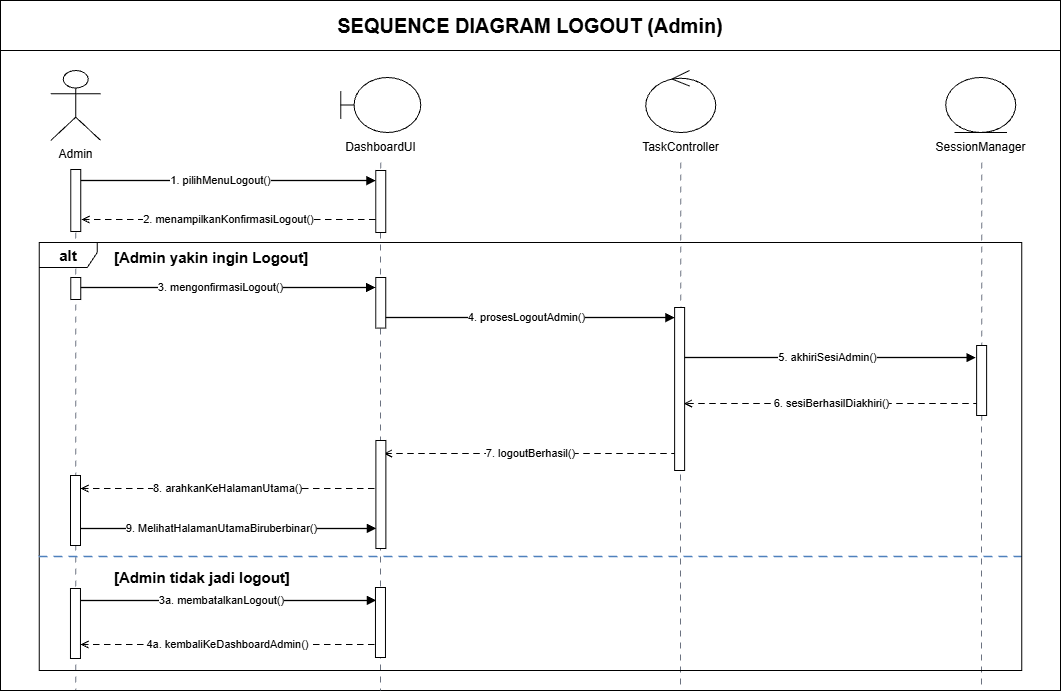

The diagram above was exported from draw.io. Its source (the exported page's mxGraphModel, read from the mxfile embedded in the PNG):
<mxGraphModel dx="-741" dy="546" grid="1" gridSize="10" guides="1" tooltips="1" connect="1" arrows="1" fold="1" page="1" pageScale="1" pageWidth="1500" pageHeight="1900" background="light-dark(#ffffff, #121212)" math="0" shadow="0">
  <root>
    <mxCell id="0" />
    <mxCell id="1" parent="0" />
    <mxCell id="77OCzhbeuPhXXXiTIKWb-5" edge="1" parent="1" style="html=1;rounded=0;orthogonalLoop=1;jettySize=auto;edgeStyle=orthogonalEdgeStyle;endArrow=block;endFill=1;strokeWidth=1.3;fontSize=11;labelBackgroundColor=#FFFFFF;entryX=0;entryY=0;entryDx=0;entryDy=5;entryPerimeter=0;" value="3a. membatalkanLogout()">
      <mxGeometry relative="1" x="-0.0403" as="geometry">
        <mxPoint as="offset" />
        <mxPoint x="1638" y="600" as="sourcePoint" />
        <mxPoint x="1935.75" y="600" as="targetPoint" />
      </mxGeometry>
    </mxCell>
    <mxCell id="ntDubzH6ktPMTGAvzo8r-13" edge="1" parent="1" style="html=1;rounded=0;orthogonalLoop=1;jettySize=auto;edgeStyle=orthogonalEdgeStyle;endArrow=block;endFill=1;strokeWidth=1.3;fontSize=11;labelBackgroundColor=#FFFFFF;entryX=0;entryY=0;entryDx=0;entryDy=5;entryPerimeter=0;" value="9. MelihatHalamanUtamaBiruberbinar()">
      <mxGeometry relative="1" x="-0.0403" as="geometry">
        <mxPoint as="offset" />
        <mxPoint x="1638" y="528" as="sourcePoint" />
        <mxPoint x="1935.75" y="528" as="targetPoint" />
      </mxGeometry>
    </mxCell>
    <mxCell id="vSCbtKauCm69Hsv0_-qf-27" edge="1" parent="1" style="endArrow=none;html=1;dashed=1;dashPattern=6 6;strokeColor=#6B7280;strokeWidth=1;exitX=0;exitY=1;exitDx=0;exitDy=-5;exitPerimeter=0;" value="">
      <mxGeometry relative="1" as="geometry">
        <mxPoint x="1635.25" y="232" as="sourcePoint" />
        <mxPoint x="1635.25" y="690" as="targetPoint" />
      </mxGeometry>
    </mxCell>
    <mxCell id="YtIvB_r6Mi7NuWggmQXO-1" parent="1" style="swimlane;whiteSpace=wrap;html=1;startSize=50;" value="&lt;font style=&quot;font-size: 20px;&quot;&gt;SEQUENCE DIAGRAM LOGOUT (Admin)&lt;/font&gt;" vertex="1">
      <mxGeometry height="690" width="1060" x="1560" as="geometry" />
    </mxCell>
    <mxCell id="YtIvB_r6Mi7NuWggmQXO-85" edge="1" parent="YtIvB_r6Mi7NuWggmQXO-1" source="YtIvB_r6Mi7NuWggmQXO-74" style="endArrow=none;html=1;dashed=1;dashPattern=6 6;strokeColor=#6B7280;strokeWidth=1;" value="">
      <mxGeometry relative="1" as="geometry">
        <mxPoint x="598.25" y="88" as="sourcePoint" />
        <mxPoint x="380" y="690" as="targetPoint" />
      </mxGeometry>
    </mxCell>
    <mxCell id="YtIvB_r6Mi7NuWggmQXO-112" edge="1" parent="YtIvB_r6Mi7NuWggmQXO-1" style="endArrow=none;html=1;dashed=1;dashPattern=6 6;strokeColor=#6B7280;strokeWidth=1;exitX=0.5;exitY=1;exitDx=0;exitDy=0;" value="">
      <mxGeometry relative="1" as="geometry">
        <mxPoint x="981.25" y="162" as="sourcePoint" />
        <mxPoint x="981" y="690" as="targetPoint" />
      </mxGeometry>
    </mxCell>
    <mxCell id="YtIvB_r6Mi7NuWggmQXO-2" parent="YtIvB_r6Mi7NuWggmQXO-1" style="shape=umlActor;verticalLabelPosition=bottom;verticalAlign=top;html=1;outlineConnect=0;" value="Admin" vertex="1">
      <mxGeometry height="70" width="50" x="50.25" y="70" as="geometry" />
    </mxCell>
    <mxCell id="YtIvB_r6Mi7NuWggmQXO-3" parent="YtIvB_r6Mi7NuWggmQXO-1" style="opacity=0;fillOpacity=0;strokeOpacity=0;" value="" vertex="1">
      <mxGeometry height="2" width="2" x="74.25" y="155" as="geometry" />
    </mxCell>
    <mxCell id="YtIvB_r6Mi7NuWggmQXO-5" parent="YtIvB_r6Mi7NuWggmQXO-1" style="opacity=0;fillOpacity=0;strokeOpacity=0;" value="" vertex="1">
      <mxGeometry height="2" width="2" x="379.25" y="155" as="geometry" />
    </mxCell>
    <mxCell id="YtIvB_r6Mi7NuWggmQXO-7" parent="YtIvB_r6Mi7NuWggmQXO-1" style="opacity=0;fillOpacity=0;strokeOpacity=0;" value="" vertex="1">
      <mxGeometry height="2" width="2" x="679.25" y="155" as="geometry" />
    </mxCell>
    <mxCell id="YtIvB_r6Mi7NuWggmQXO-9" parent="YtIvB_r6Mi7NuWggmQXO-1" style="opacity=0;fillOpacity=0;strokeOpacity=0;" value="" vertex="1">
      <mxGeometry height="2" width="2" x="979.25" y="155" as="geometry" />
    </mxCell>
    <mxCell id="YtIvB_r6Mi7NuWggmQXO-11" parent="YtIvB_r6Mi7NuWggmQXO-1" style="opacity=0;fillOpacity=0;strokeOpacity=0;" value="" vertex="1">
      <mxGeometry height="4" width="4" x="73.25" y="193" as="geometry" />
    </mxCell>
    <mxCell id="YtIvB_r6Mi7NuWggmQXO-12" parent="YtIvB_r6Mi7NuWggmQXO-1" style="opacity=0;fillOpacity=0;strokeOpacity=0;" value="" vertex="1">
      <mxGeometry height="4" width="4" x="378.25" y="193" as="geometry" />
    </mxCell>
    <mxCell id="YtIvB_r6Mi7NuWggmQXO-15" parent="YtIvB_r6Mi7NuWggmQXO-1" style="opacity=0;fillOpacity=0;strokeOpacity=0;" value="" vertex="1">
      <mxGeometry height="4" width="4" x="73.12" y="236" as="geometry" />
    </mxCell>
    <mxCell id="YtIvB_r6Mi7NuWggmQXO-16" parent="YtIvB_r6Mi7NuWggmQXO-1" style="opacity=0;fillOpacity=0;strokeOpacity=0;" value="" vertex="1">
      <mxGeometry height="4" width="4" x="378.12" y="236" as="geometry" />
    </mxCell>
    <mxCell id="YtIvB_r6Mi7NuWggmQXO-17" edge="1" parent="YtIvB_r6Mi7NuWggmQXO-1" style="html=1;rounded=0;orthogonalLoop=1;jettySize=auto;edgeStyle=orthogonalEdgeStyle;endArrow=block;endFill=1;strokeWidth=1.3;fontSize=11;labelBackgroundColor=#FFFFFF;entryX=0;entryY=0;entryDx=0;entryDy=5;entryPerimeter=0;" value="1. pilihMenuLogout()">
      <mxGeometry relative="1" x="-0.0403" as="geometry">
        <mxPoint as="offset" />
        <mxPoint x="77.25" y="180" as="sourcePoint" />
        <mxPoint x="375.25" y="179.9999999999999" as="targetPoint" />
      </mxGeometry>
    </mxCell>
    <mxCell id="YtIvB_r6Mi7NuWggmQXO-18" parent="YtIvB_r6Mi7NuWggmQXO-1" style="opacity=0;fillOpacity=0;strokeOpacity=0;" value="" vertex="1">
      <mxGeometry height="4" width="4" x="378.12" y="265" as="geometry" />
    </mxCell>
    <mxCell id="YtIvB_r6Mi7NuWggmQXO-19" parent="YtIvB_r6Mi7NuWggmQXO-1" style="opacity=0;fillOpacity=0;strokeOpacity=0;" value="" vertex="1">
      <mxGeometry height="4" width="4" x="678.12" y="265" as="geometry" />
    </mxCell>
    <mxCell id="YtIvB_r6Mi7NuWggmQXO-21" parent="YtIvB_r6Mi7NuWggmQXO-1" style="opacity=0;fillOpacity=0;strokeOpacity=0;" value="" vertex="1">
      <mxGeometry height="4" width="4" x="678.37" y="240" as="geometry" />
    </mxCell>
    <mxCell id="YtIvB_r6Mi7NuWggmQXO-22" parent="YtIvB_r6Mi7NuWggmQXO-1" style="opacity=0;fillOpacity=0;strokeOpacity=0;" value="" vertex="1">
      <mxGeometry height="4" width="4" x="978.37" y="240" as="geometry" />
    </mxCell>
    <mxCell id="YtIvB_r6Mi7NuWggmQXO-71" parent="YtIvB_r6Mi7NuWggmQXO-1" style="shape=umlBoundary;whiteSpace=wrap;html=1;" value="" vertex="1">
      <mxGeometry height="55" width="80" x="340.25" y="77" as="geometry" />
    </mxCell>
    <mxCell id="YtIvB_r6Mi7NuWggmQXO-72" parent="YtIvB_r6Mi7NuWggmQXO-1" style="text;html=1;whiteSpace=wrap;strokeColor=none;fillColor=none;align=center;verticalAlign=middle;rounded=0;" value="DashboardUI" vertex="1">
      <mxGeometry height="30" width="95" x="332.75" y="132" as="geometry" />
    </mxCell>
    <mxCell id="YtIvB_r6Mi7NuWggmQXO-73" edge="1" parent="YtIvB_r6Mi7NuWggmQXO-1" source="YtIvB_r6Mi7NuWggmQXO-72" style="endArrow=none;html=1;dashed=1;dashPattern=6 6;strokeColor=#6B7280;strokeWidth=1;exitX=0.5;exitY=1;exitDx=0;exitDy=0;" target="YtIvB_r6Mi7NuWggmQXO-74" value="">
      <mxGeometry relative="1" as="geometry">
        <mxPoint x="448.25" y="108" as="sourcePoint" />
        <mxPoint x="448.2499999999998" y="893" as="targetPoint" />
      </mxGeometry>
    </mxCell>
    <mxCell id="YtIvB_r6Mi7NuWggmQXO-74" parent="YtIvB_r6Mi7NuWggmQXO-1" style="html=1;points=[[0,0,0,0,5],[0,1,0,0,-5],[1,0,0,0,5],[1,1,0,0,-5]];perimeter=orthogonalPerimeter;outlineConnect=0;targetShapes=umlLifeline;portConstraint=eastwest;newEdgeStyle={&quot;edgeStyle&quot;:&quot;sequenceEdgeStyle&quot;,&quot;libavoidRouting&quot;:0,&quot;curved&quot;:0,&quot;rounded&quot;:0};" value="" vertex="1">
      <mxGeometry height="62" width="10" x="375.25" y="170" as="geometry" />
    </mxCell>
    <mxCell id="YtIvB_r6Mi7NuWggmQXO-75" parent="YtIvB_r6Mi7NuWggmQXO-1" style="ellipse;shape=umlControl;whiteSpace=wrap;html=1;" value="" vertex="1">
      <mxGeometry height="62" width="70" x="645.25" y="70" as="geometry" />
    </mxCell>
    <mxCell id="YtIvB_r6Mi7NuWggmQXO-76" parent="YtIvB_r6Mi7NuWggmQXO-1" style="text;html=1;whiteSpace=wrap;strokeColor=none;fillColor=none;align=center;verticalAlign=middle;rounded=0;" value="TaskController" vertex="1">
      <mxGeometry height="30" width="95" x="632.75" y="132" as="geometry" />
    </mxCell>
    <mxCell id="YtIvB_r6Mi7NuWggmQXO-77" parent="YtIvB_r6Mi7NuWggmQXO-1" style="ellipse;shape=umlEntity;whiteSpace=wrap;html=1;" value="" vertex="1">
      <mxGeometry height="55" width="70" x="945.25" y="77" as="geometry" />
    </mxCell>
    <mxCell id="YtIvB_r6Mi7NuWggmQXO-78" parent="YtIvB_r6Mi7NuWggmQXO-1" style="text;html=1;whiteSpace=wrap;strokeColor=none;fillColor=none;align=center;verticalAlign=middle;rounded=0;" value="SessionManager" vertex="1">
      <mxGeometry height="30" width="95" x="932.75" y="132" as="geometry" />
    </mxCell>
    <mxCell id="YtIvB_r6Mi7NuWggmQXO-109" edge="1" parent="YtIvB_r6Mi7NuWggmQXO-1" source="YtIvB_r6Mi7NuWggmQXO-76" style="endArrow=none;html=1;dashed=1;dashPattern=6 6;strokeColor=#6B7280;strokeWidth=1;exitX=0.5;exitY=1;exitDx=0;exitDy=0;" value="">
      <mxGeometry relative="1" as="geometry">
        <mxPoint x="680" y="512.9999999999999" as="sourcePoint" />
        <mxPoint x="680" y="690" as="targetPoint" />
      </mxGeometry>
    </mxCell>
    <mxCell id="vSCbtKauCm69Hsv0_-qf-2" parent="YtIvB_r6Mi7NuWggmQXO-1" style="opacity=0;fillOpacity=0;strokeOpacity=0;" value="" vertex="1">
      <mxGeometry height="4" width="4" x="378.12" y="242" as="geometry" />
    </mxCell>
    <mxCell id="vSCbtKauCm69Hsv0_-qf-3" parent="YtIvB_r6Mi7NuWggmQXO-1" style="opacity=0;fillOpacity=0;strokeOpacity=0;" value="" vertex="1">
      <mxGeometry height="4" width="4" x="678.12" y="242" as="geometry" />
    </mxCell>
    <mxCell id="vSCbtKauCm69Hsv0_-qf-4" parent="YtIvB_r6Mi7NuWggmQXO-1" style="opacity=0;fillOpacity=0;strokeOpacity=0;" value="" vertex="1">
      <mxGeometry height="4" width="4" x="678.12" y="277" as="geometry" />
    </mxCell>
    <mxCell id="vSCbtKauCm69Hsv0_-qf-5" parent="YtIvB_r6Mi7NuWggmQXO-1" style="opacity=0;fillOpacity=0;strokeOpacity=0;" value="" vertex="1">
      <mxGeometry height="4" width="4" x="678.12" y="277" as="geometry" />
    </mxCell>
    <mxCell id="vSCbtKauCm69Hsv0_-qf-6" parent="YtIvB_r6Mi7NuWggmQXO-1" style="opacity=0;fillOpacity=0;strokeOpacity=0;" value="" vertex="1">
      <mxGeometry height="4" width="4" x="678.37" y="246" as="geometry" />
    </mxCell>
    <mxCell id="vSCbtKauCm69Hsv0_-qf-7" parent="YtIvB_r6Mi7NuWggmQXO-1" style="opacity=0;fillOpacity=0;strokeOpacity=0;" value="" vertex="1">
      <mxGeometry height="4" width="4" x="678.37" y="246" as="geometry" />
    </mxCell>
    <mxCell id="vSCbtKauCm69Hsv0_-qf-8" parent="YtIvB_r6Mi7NuWggmQXO-1" style="opacity=0;fillOpacity=0;strokeOpacity=0;" value="" vertex="1">
      <mxGeometry height="4" width="4" x="678.37" y="336" as="geometry" />
    </mxCell>
    <mxCell id="vSCbtKauCm69Hsv0_-qf-9" parent="YtIvB_r6Mi7NuWggmQXO-1" style="opacity=0;fillOpacity=0;strokeOpacity=0;" value="" vertex="1">
      <mxGeometry height="4" width="4" x="978.37" y="336" as="geometry" />
    </mxCell>
    <mxCell id="vSCbtKauCm69Hsv0_-qf-18" parent="YtIvB_r6Mi7NuWggmQXO-1" style="shape=umlFrame;whiteSpace=wrap;html=1;pointerEvents=0;width=58;height=25;" value="&lt;font style=&quot;font-size: 15px;&quot;&gt;&lt;b&gt;alt&lt;/b&gt;&lt;/font&gt;" vertex="1">
      <mxGeometry height="428" width="982.5" x="38.75" y="242" as="geometry" />
    </mxCell>
    <mxCell id="vSCbtKauCm69Hsv0_-qf-19" parent="YtIvB_r6Mi7NuWggmQXO-1" style="text;html=1;whiteSpace=wrap;strokeColor=none;fillColor=none;align=left;verticalAlign=middle;rounded=0;" value="&lt;span style=&quot;font-size: 15px;&quot;&gt;&lt;b&gt;[Admin yakin ingin Logout]&lt;/b&gt;&lt;/span&gt;" vertex="1">
      <mxGeometry height="30" width="279.25" x="112" y="242" as="geometry" />
    </mxCell>
    <mxCell id="vSCbtKauCm69Hsv0_-qf-72" parent="YtIvB_r6Mi7NuWggmQXO-1" style="line;strokeColor=#4F81BD;strokeWidth=1.5;dashed=1;dashPattern=6 4;" value="" vertex="1">
      <mxGeometry height="1" width="982.75" x="38.5" y="556" as="geometry" />
    </mxCell>
    <mxCell id="vSCbtKauCm69Hsv0_-qf-73" parent="YtIvB_r6Mi7NuWggmQXO-1" style="text;html=1;align=left;verticalAlign=middle;fontStyle=1;fontSize=11;" value="&lt;font style=&quot;font-size: 15px;&quot;&gt;[Admin tidak jadi logout]&lt;/font&gt;" vertex="1">
      <mxGeometry height="22" width="500" x="112" y="566" as="geometry" />
    </mxCell>
    <mxCell id="5r49wQY6xUro32Yja9jg-2" edge="1" parent="YtIvB_r6Mi7NuWggmQXO-1" style="html=1;rounded=0;orthogonalLoop=1;jettySize=auto;edgeStyle=orthogonalEdgeStyle;endArrow=block;endFill=1;strokeWidth=1.3;fontSize=11;labelBackgroundColor=#FFFFFF;" value="5. akhiriSesiAdmin()">
      <mxGeometry relative="1" as="geometry">
        <mxPoint x="679.37" y="357" as="sourcePoint" />
        <mxPoint x="975.37" y="357" as="targetPoint" />
      </mxGeometry>
    </mxCell>
    <mxCell id="5r49wQY6xUro32Yja9jg-3" edge="1" parent="YtIvB_r6Mi7NuWggmQXO-1" style="html=1;rounded=0;orthogonalLoop=1;jettySize=auto;edgeStyle=orthogonalEdgeStyle;dashed=1;dashPattern=6 4;endArrow=open;endFill=0;strokeWidth=1.1;fontSize=11;labelBackgroundColor=#FFFFFF;" value="6. sesiBerhasilDiakhiri()">
      <mxGeometry relative="1" as="geometry">
        <mxPoint x="979.37" y="403" as="sourcePoint" />
        <mxPoint x="683.37" y="403" as="targetPoint" />
      </mxGeometry>
    </mxCell>
    <mxCell id="5r49wQY6xUro32Yja9jg-4" edge="1" parent="YtIvB_r6Mi7NuWggmQXO-1" style="html=1;rounded=0;orthogonalLoop=1;jettySize=auto;edgeStyle=orthogonalEdgeStyle;dashed=1;dashPattern=6 4;endArrow=open;endFill=0;strokeWidth=1.1;fontSize=11;labelBackgroundColor=#FFFFFF;" value="7. logoutBerhasil()">
      <mxGeometry relative="1" as="geometry">
        <mxPoint x="677.37" y="453" as="sourcePoint" />
        <mxPoint x="383.37" y="453" as="targetPoint" />
      </mxGeometry>
    </mxCell>
    <mxCell id="5r49wQY6xUro32Yja9jg-5" parent="YtIvB_r6Mi7NuWggmQXO-1" style="html=1;points=[[0,0,0,0,5],[0,1,0,0,-5],[1,0,0,0,5],[1,1,0,0,-5]];perimeter=orthogonalPerimeter;outlineConnect=0;targetShapes=umlLifeline;portConstraint=eastwest;newEdgeStyle={&quot;edgeStyle&quot;:&quot;sequenceEdgeStyle&quot;,&quot;libavoidRouting&quot;:0,&quot;curved&quot;:0,&quot;rounded&quot;:0};" value="" vertex="1">
      <mxGeometry height="163" width="10" x="674.12" y="307" as="geometry" />
    </mxCell>
    <mxCell id="5r49wQY6xUro32Yja9jg-6" parent="YtIvB_r6Mi7NuWggmQXO-1" style="html=1;points=[[0,0,0,0,5],[0,1,0,0,-5],[1,0,0,0,5],[1,1,0,0,-5]];perimeter=orthogonalPerimeter;outlineConnect=0;targetShapes=umlLifeline;portConstraint=eastwest;newEdgeStyle={&quot;edgeStyle&quot;:&quot;sequenceEdgeStyle&quot;,&quot;libavoidRouting&quot;:0,&quot;curved&quot;:0,&quot;rounded&quot;:0};" value="" vertex="1">
      <mxGeometry height="70" width="10" x="976.12" y="345" as="geometry" />
    </mxCell>
    <mxCell id="5r49wQY6xUro32Yja9jg-7" parent="YtIvB_r6Mi7NuWggmQXO-1" style="html=1;points=[[0,0,0,0,5],[0,1,0,0,-5],[1,0,0,0,5],[1,1,0,0,-5]];perimeter=orthogonalPerimeter;outlineConnect=0;targetShapes=umlLifeline;portConstraint=eastwest;newEdgeStyle={&quot;edgeStyle&quot;:&quot;sequenceEdgeStyle&quot;,&quot;libavoidRouting&quot;:0,&quot;curved&quot;:0,&quot;rounded&quot;:0};" value="" vertex="1">
      <mxGeometry height="108" width="10" x="375.37" y="440" as="geometry" />
    </mxCell>
    <mxCell id="5r49wQY6xUro32Yja9jg-14" parent="YtIvB_r6Mi7NuWggmQXO-1" style="html=1;points=[[0,0,0,0,5],[0,1,0,0,-5],[1,0,0,0,5],[1,1,0,0,-5]];perimeter=orthogonalPerimeter;outlineConnect=0;targetShapes=umlLifeline;portConstraint=eastwest;newEdgeStyle={&quot;edgeStyle&quot;:&quot;sequenceEdgeStyle&quot;,&quot;libavoidRouting&quot;:0,&quot;curved&quot;:0,&quot;rounded&quot;:0};" value="" vertex="1">
      <mxGeometry height="70" width="10" x="374.97" y="587" as="geometry" />
    </mxCell>
    <mxCell id="YtIvB_r6Mi7NuWggmQXO-83" parent="YtIvB_r6Mi7NuWggmQXO-1" style="html=1;points=[[0,0,0,0,5],[0,1,0,0,-5],[1,0,0,0,5],[1,1,0,0,-5]];perimeter=orthogonalPerimeter;outlineConnect=0;targetShapes=umlLifeline;portConstraint=eastwest;newEdgeStyle={&quot;edgeStyle&quot;:&quot;sequenceEdgeStyle&quot;,&quot;libavoidRouting&quot;:0,&quot;curved&quot;:0,&quot;rounded&quot;:0};" value="" vertex="1">
      <mxGeometry height="62" width="10" x="70.25" y="169" as="geometry" />
    </mxCell>
    <mxCell id="77OCzhbeuPhXXXiTIKWb-1" edge="1" parent="YtIvB_r6Mi7NuWggmQXO-1" style="html=1;rounded=0;orthogonalLoop=1;jettySize=auto;edgeStyle=orthogonalEdgeStyle;endArrow=block;endFill=1;strokeWidth=1.3;fontSize=11;labelBackgroundColor=#FFFFFF;" value="4. prosesLogoutAdmin()">
      <mxGeometry relative="1" as="geometry">
        <mxPoint as="offset" />
        <mxPoint x="378.25" y="317" as="sourcePoint" />
        <mxPoint x="674.25" y="317" as="targetPoint" />
      </mxGeometry>
    </mxCell>
    <mxCell id="77OCzhbeuPhXXXiTIKWb-2" parent="YtIvB_r6Mi7NuWggmQXO-1" style="html=1;points=[[0,0,0,0,5],[0,1,0,0,-5],[1,0,0,0,5],[1,1,0,0,-5]];perimeter=orthogonalPerimeter;outlineConnect=0;targetShapes=umlLifeline;portConstraint=eastwest;newEdgeStyle={&quot;edgeStyle&quot;:&quot;sequenceEdgeStyle&quot;,&quot;libavoidRouting&quot;:0,&quot;curved&quot;:0,&quot;rounded&quot;:0};" value="" vertex="1">
      <mxGeometry height="50.6" width="10" x="375.25" y="277" as="geometry" />
    </mxCell>
    <mxCell id="77OCzhbeuPhXXXiTIKWb-3" edge="1" parent="YtIvB_r6Mi7NuWggmQXO-1" style="html=1;rounded=0;orthogonalLoop=1;jettySize=auto;edgeStyle=orthogonalEdgeStyle;endArrow=block;endFill=1;strokeWidth=1.3;fontSize=11;labelBackgroundColor=#FFFFFF;entryX=0;entryY=0;entryDx=0;entryDy=5;entryPerimeter=0;" value="3. mengonfirmasiLogout()">
      <mxGeometry relative="1" x="-0.0403" as="geometry">
        <mxPoint as="offset" />
        <mxPoint x="77.25" y="287" as="sourcePoint" />
        <mxPoint x="375" y="287" as="targetPoint" />
      </mxGeometry>
    </mxCell>
    <mxCell id="77OCzhbeuPhXXXiTIKWb-4" parent="YtIvB_r6Mi7NuWggmQXO-1" style="html=1;points=[[0,0,0,0,5],[0,1,0,0,-5],[1,0,0,0,5],[1,1,0,0,-5]];perimeter=orthogonalPerimeter;outlineConnect=0;targetShapes=umlLifeline;portConstraint=eastwest;newEdgeStyle={&quot;edgeStyle&quot;:&quot;sequenceEdgeStyle&quot;,&quot;libavoidRouting&quot;:0,&quot;curved&quot;:0,&quot;rounded&quot;:0};" value="" vertex="1">
      <mxGeometry height="22" width="10" x="70.25" y="277" as="geometry" />
    </mxCell>
    <mxCell id="5r49wQY6xUro32Yja9jg-16" parent="YtIvB_r6Mi7NuWggmQXO-1" style="html=1;points=[[0,0,0,0,5],[0,1,0,0,-5],[1,0,0,0,5],[1,1,0,0,-5]];perimeter=orthogonalPerimeter;outlineConnect=0;targetShapes=umlLifeline;portConstraint=eastwest;newEdgeStyle={&quot;edgeStyle&quot;:&quot;sequenceEdgeStyle&quot;,&quot;libavoidRouting&quot;:0,&quot;curved&quot;:0,&quot;rounded&quot;:0};" value="" vertex="1">
      <mxGeometry height="70" width="10" x="69.97" y="588" as="geometry" />
    </mxCell>
    <mxCell id="ntDubzH6ktPMTGAvzo8r-1" edge="1" parent="1" style="html=1;rounded=0;orthogonalLoop=1;jettySize=auto;edgeStyle=orthogonalEdgeStyle;dashed=1;dashPattern=6 4;endArrow=open;endFill=0;strokeWidth=1.1;fontSize=11;labelBackgroundColor=#FFFFFF;" value="2. menampilkanKonfirmasiLogout()">
      <mxGeometry relative="1" as="geometry">
        <mxPoint x="1935" y="219" as="sourcePoint" />
        <mxPoint x="1641" y="219" as="targetPoint" />
      </mxGeometry>
    </mxCell>
    <mxCell id="ntDubzH6ktPMTGAvzo8r-11" edge="1" parent="1" style="html=1;rounded=0;orthogonalLoop=1;jettySize=auto;edgeStyle=orthogonalEdgeStyle;dashed=1;dashPattern=6 4;endArrow=open;endFill=0;strokeWidth=1.1;fontSize=11;labelBackgroundColor=#FFFFFF;" value="8. arahkanKeHalamanUtama()">
      <mxGeometry relative="1" as="geometry">
        <mxPoint x="1934" y="488" as="sourcePoint" />
        <mxPoint x="1640" y="488" as="targetPoint" />
      </mxGeometry>
    </mxCell>
    <mxCell id="ntDubzH6ktPMTGAvzo8r-12" parent="1" style="html=1;points=[[0,0,0,0,5],[0,1,0,0,-5],[1,0,0,0,5],[1,1,0,0,-5]];perimeter=orthogonalPerimeter;outlineConnect=0;targetShapes=umlLifeline;portConstraint=eastwest;newEdgeStyle={&quot;edgeStyle&quot;:&quot;sequenceEdgeStyle&quot;,&quot;libavoidRouting&quot;:0,&quot;curved&quot;:0,&quot;rounded&quot;:0};" value="" vertex="1">
      <mxGeometry height="70" width="10" x="1630" y="475" as="geometry" />
    </mxCell>
    <mxCell id="ntDubzH6ktPMTGAvzo8r-19" edge="1" parent="1" style="html=1;rounded=0;orthogonalLoop=1;jettySize=auto;edgeStyle=orthogonalEdgeStyle;dashed=1;dashPattern=6 4;endArrow=open;endFill=0;strokeWidth=1.1;fontSize=11;labelBackgroundColor=#FFFFFF;" value="4a. kembaliKeDashboardAdmin()">
      <mxGeometry relative="1" as="geometry">
        <mxPoint x="1934" y="644" as="sourcePoint" />
        <mxPoint x="1640" y="644" as="targetPoint" />
      </mxGeometry>
    </mxCell>
  </root>
</mxGraphModel>